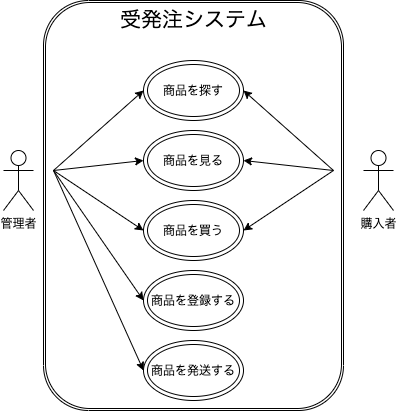

The diagram above was exported from draw.io. Its source (the exported page's mxGraphModel, read from the mxfile embedded in the PNG):
<mxGraphModel dx="568" dy="509" grid="1" gridSize="10" guides="1" tooltips="1" connect="1" arrows="1" fold="1" page="1" pageScale="1" pageWidth="827" pageHeight="1169" math="0" shadow="0">
  <root>
    <mxCell id="0" />
    <mxCell id="1" parent="0" />
    <mxCell id="24" value="" style="shape=ext;double=1;rounded=1;whiteSpace=wrap;html=1;fontSize=21;strokeWidth=1;direction=south;" vertex="1" parent="1">
      <mxGeometry x="130" y="50" width="300" height="410" as="geometry" />
    </mxCell>
    <mxCell id="2" value="管理者&lt;br&gt;" style="shape=umlActor;verticalLabelPosition=bottom;verticalAlign=top;html=1;outlineConnect=0;" vertex="1" parent="1">
      <mxGeometry x="90" y="200" width="30" height="60" as="geometry" />
    </mxCell>
    <mxCell id="3" value="購入者" style="shape=umlActor;verticalLabelPosition=bottom;verticalAlign=top;html=1;outlineConnect=0;" vertex="1" parent="1">
      <mxGeometry x="450" y="200" width="30" height="60" as="geometry" />
    </mxCell>
    <mxCell id="4" value="商品を探す" style="ellipse;shape=doubleEllipse;whiteSpace=wrap;html=1;" vertex="1" parent="1">
      <mxGeometry x="230" y="110" width="100" height="60" as="geometry" />
    </mxCell>
    <mxCell id="5" value="商品を見る" style="ellipse;shape=doubleEllipse;whiteSpace=wrap;html=1;" vertex="1" parent="1">
      <mxGeometry x="230" y="180" width="100" height="60" as="geometry" />
    </mxCell>
    <mxCell id="6" value="商品を買う" style="ellipse;shape=doubleEllipse;whiteSpace=wrap;html=1;" vertex="1" parent="1">
      <mxGeometry x="230" y="250" width="100" height="60" as="geometry" />
    </mxCell>
    <mxCell id="7" value="商品を登録する" style="ellipse;shape=doubleEllipse;whiteSpace=wrap;html=1;" vertex="1" parent="1">
      <mxGeometry x="230" y="320" width="100" height="60" as="geometry" />
    </mxCell>
    <mxCell id="8" value="商品を発送する" style="ellipse;shape=doubleEllipse;whiteSpace=wrap;html=1;" vertex="1" parent="1">
      <mxGeometry x="230" y="390" width="100" height="60" as="geometry" />
    </mxCell>
    <mxCell id="9" value="" style="endArrow=classic;html=1;entryX=0;entryY=0.5;entryDx=0;entryDy=0;" edge="1" parent="1" target="4">
      <mxGeometry width="50" height="50" relative="1" as="geometry">
        <mxPoint x="140" y="220" as="sourcePoint" />
        <mxPoint x="320" y="240" as="targetPoint" />
        <Array as="points" />
      </mxGeometry>
    </mxCell>
    <mxCell id="10" value="" style="endArrow=classic;html=1;entryX=0;entryY=0.5;entryDx=0;entryDy=0;" edge="1" parent="1" target="5">
      <mxGeometry width="50" height="50" relative="1" as="geometry">
        <mxPoint x="140" y="220" as="sourcePoint" />
        <mxPoint x="210" y="185" as="targetPoint" />
      </mxGeometry>
    </mxCell>
    <mxCell id="11" value="" style="endArrow=classic;html=1;" edge="1" parent="1">
      <mxGeometry width="50" height="50" relative="1" as="geometry">
        <mxPoint x="140" y="220" as="sourcePoint" />
        <mxPoint x="230" y="280" as="targetPoint" />
      </mxGeometry>
    </mxCell>
    <mxCell id="12" value="" style="endArrow=classic;html=1;entryX=0;entryY=0.5;entryDx=0;entryDy=0;" edge="1" parent="1" target="7">
      <mxGeometry width="50" height="50" relative="1" as="geometry">
        <mxPoint x="140" y="220" as="sourcePoint" />
        <mxPoint x="320" y="240" as="targetPoint" />
        <Array as="points" />
      </mxGeometry>
    </mxCell>
    <mxCell id="13" value="" style="endArrow=classic;html=1;entryX=0;entryY=0.5;entryDx=0;entryDy=0;" edge="1" parent="1" target="8">
      <mxGeometry width="50" height="50" relative="1" as="geometry">
        <mxPoint x="140" y="220" as="sourcePoint" />
        <mxPoint x="320" y="240" as="targetPoint" />
        <Array as="points" />
      </mxGeometry>
    </mxCell>
    <mxCell id="14" value="" style="endArrow=classic;html=1;entryX=1;entryY=0.5;entryDx=0;entryDy=0;" edge="1" parent="1" target="4">
      <mxGeometry width="50" height="50" relative="1" as="geometry">
        <mxPoint x="420" y="220" as="sourcePoint" />
        <mxPoint x="320" y="240" as="targetPoint" />
      </mxGeometry>
    </mxCell>
    <mxCell id="15" value="" style="endArrow=classic;html=1;entryX=1;entryY=0.5;entryDx=0;entryDy=0;" edge="1" parent="1" target="5">
      <mxGeometry width="50" height="50" relative="1" as="geometry">
        <mxPoint x="420" y="220" as="sourcePoint" />
        <mxPoint x="320" y="240" as="targetPoint" />
      </mxGeometry>
    </mxCell>
    <mxCell id="16" value="" style="endArrow=classic;html=1;entryX=1;entryY=0.5;entryDx=0;entryDy=0;" edge="1" parent="1" target="6">
      <mxGeometry width="50" height="50" relative="1" as="geometry">
        <mxPoint x="420" y="220" as="sourcePoint" />
        <mxPoint x="320" y="240" as="targetPoint" />
      </mxGeometry>
    </mxCell>
    <mxCell id="21" value="受発注システム" style="text;html=1;align=center;verticalAlign=middle;resizable=0;points=[];autosize=1;strokeColor=none;fillColor=none;strokeWidth=1;fontSize=21;" vertex="1" parent="1">
      <mxGeometry x="200" y="55" width="160" height="30" as="geometry" />
    </mxCell>
  </root>
</mxGraphModel>